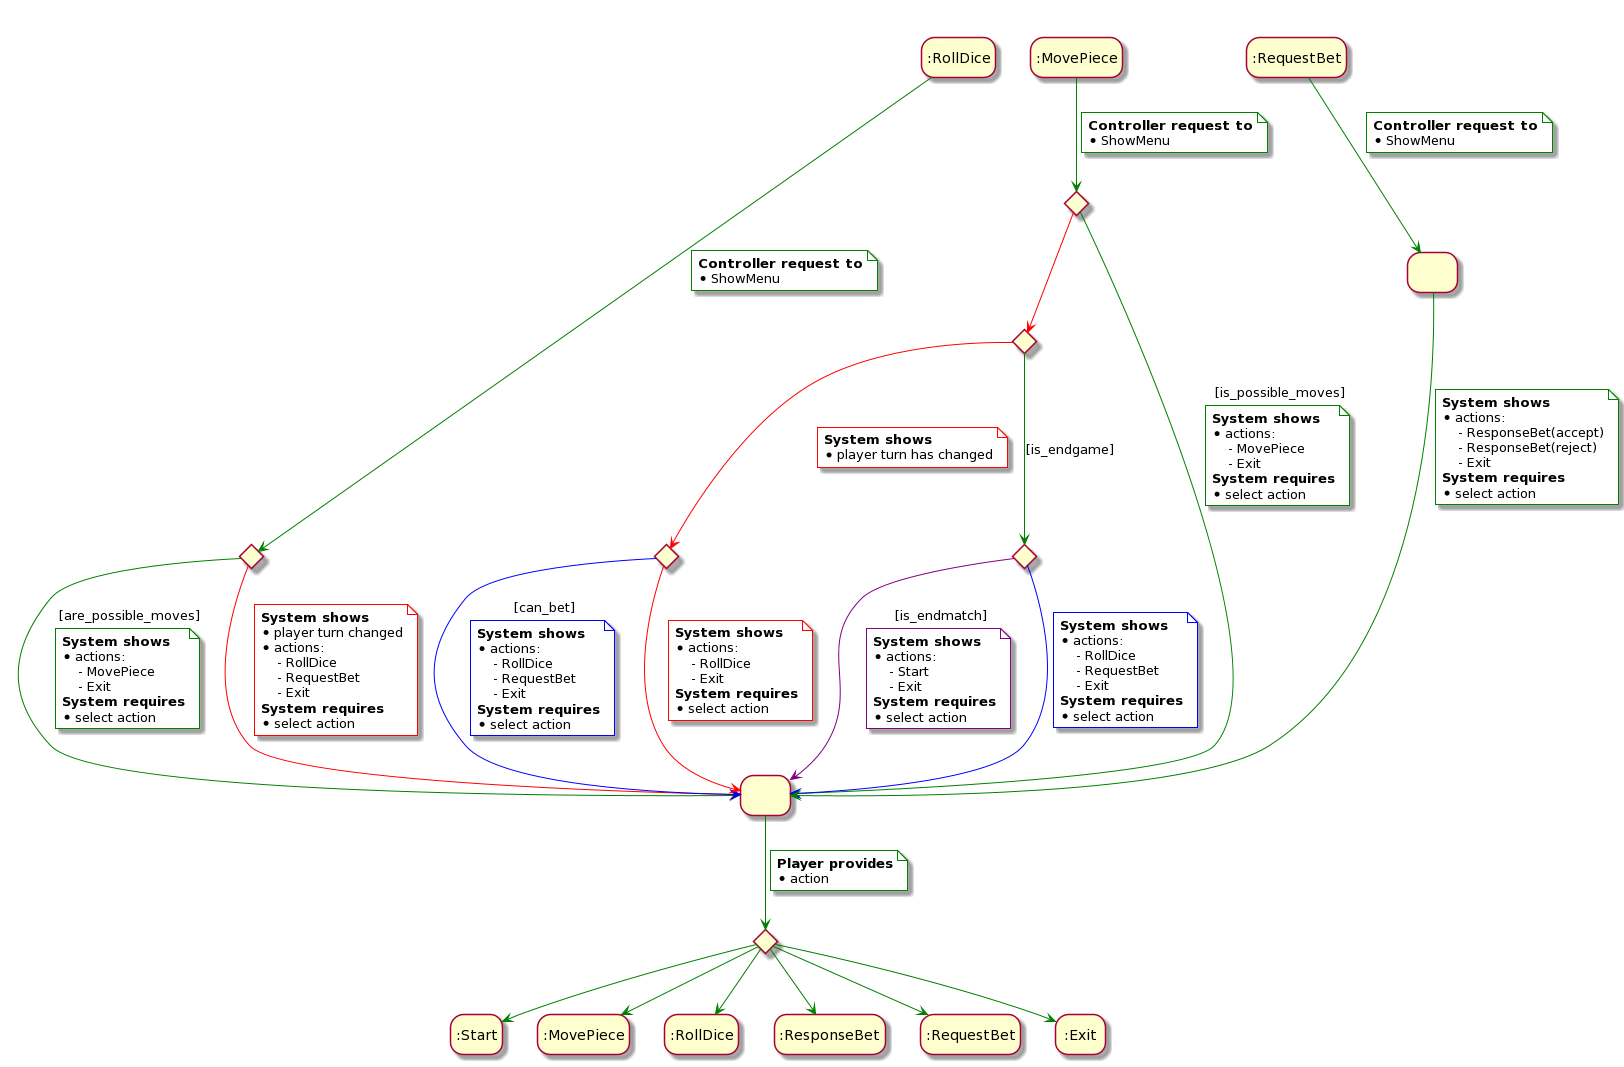

The diagram above was rendered by PlantUML. Its source (embedded in the PNG):
@startuml
hide empty description

state IniRollDice as ":RollDice"
state IniRequestBet as ":RequestBet"
state IniMovePiece as ":MovePiece"
state 3 as " "
state 4 as " "

state possible_moves <<choice>>
state select_action <<choice>>

state is_endgame <<choice>>
state is_endmatch <<choice>>
state is_possible_moves <<choice>>
state can_bet <<choice>>

' RollDice
IniRollDice -[#green]-> possible_moves
note on link #white
    <b>Controller request to</b>
    * ShowMenu
end note

possible_moves -[#green]-> 4 : [are_possible_moves]
note on link #white
    <b>System shows</b>
    * actions:
        - MovePiece
        - Exit
    <b>System requires</b>
    * select action
end note

possible_moves -[#red]-> 4
note on link #white
    <b>System shows</b>
    * player turn changed
    * actions:
        - RollDice
        - RequestBet
        - Exit
    <b>System requires</b>
    * select action
end note

' MovePiece
IniMovePiece -[#green]-> is_possible_moves
note on link #white
    <b>Controller request to</b>
    * ShowMenu
end note

is_possible_moves -[#green]-> 4 : [is_possible_moves]
note on link #white
    <b>System shows</b>
    * actions:
        - MovePiece
        - Exit
    <b>System requires</b>
    * select action
end note

is_possible_moves -[#red]-> is_endgame

is_endgame -[#green]-> is_endmatch : [is_endgame]
is_endgame -[#red]-> can_bet
note on link #white
    <b>System shows</b>
    * player turn has changed
end note

is_endmatch -[#purple]-> 4 : [is_endmatch]
note on link #white
    <b>System shows</b>
    * actions:
        - Start
        - Exit
    <b>System requires</b>
    * select action
end note

is_endmatch -[#blue]-> 4
note on link #white
    <b>System shows</b>
    * actions:
        - RollDice
        - RequestBet
        - Exit
    <b>System requires</b>
    * select action
end note

can_bet -[#blue]-> 4 : [can_bet]
note on link #white
    <b>System shows</b>
    * actions:
        - RollDice
        - RequestBet
        - Exit
    <b>System requires</b>
    * select action
end note

can_bet -[#red]-> 4
note on link #white
    <b>System shows</b>
    * actions:
        - RollDice
        - Exit
    <b>System requires</b>
    * select action
end note


' RequestBet
IniRequestBet -[#green]-> 3
note on link #white
    <b>Controller request to</b>
    * ShowMenu
end note

3 -[#green]-> 4
note on link #white
    <b>System shows</b>
    * actions:
        - ResponseBet(accept)
        - ResponseBet(reject)
        - Exit
    <b>System requires</b>
    * select action
end note

4 -[#green]-> select_action
note on link #white
    <b>Player provides</b>
    * action
end note

select_action -[#green]-> :Start
select_action -[#green]-> :MovePiece
select_action -[#green]-> :RollDice
select_action -[#green]-> :ResponseBet
select_action -[#green]-> :RequestBet
select_action -[#green]-> :Exit

IniRollDice -[hidden]right-> IniRequestBet
IniRollDice -[hidden]right-> IniMovePiece
@enduml